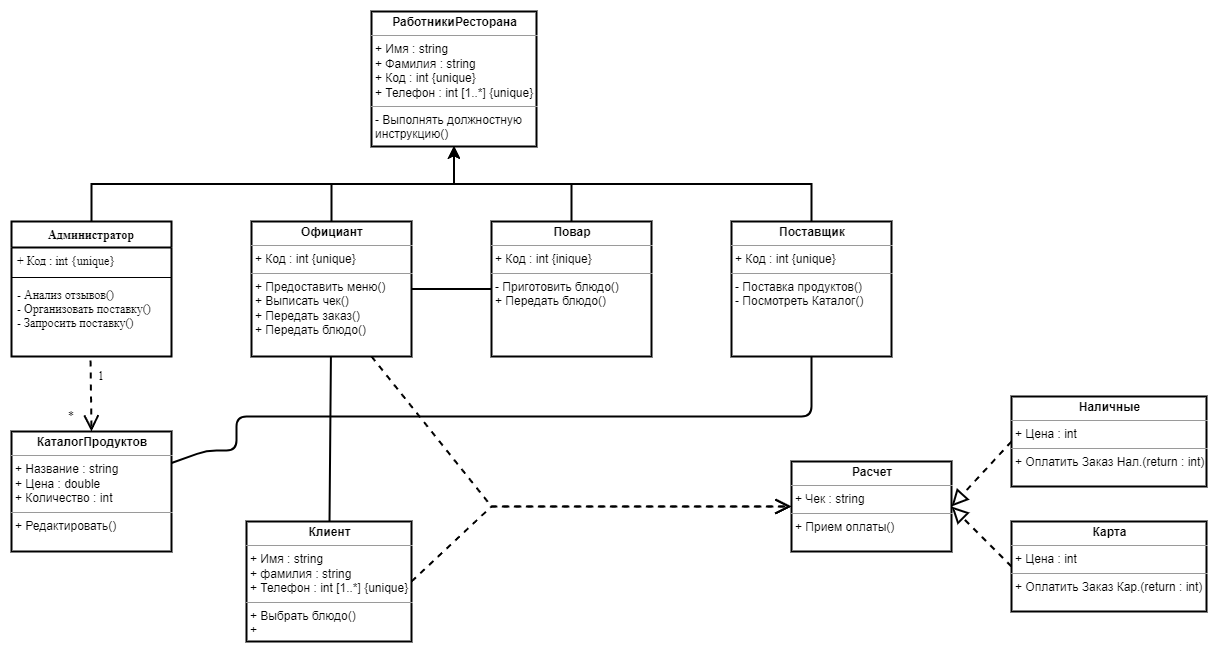

The diagram above was exported from draw.io. Its source (the exported page's mxGraphModel, read from the mxfile embedded in the PNG):
<mxGraphModel dx="1340" dy="752" grid="1" gridSize="15" guides="1" tooltips="1" connect="1" arrows="1" page="1" pageScale="1" pageWidth="1442" pageHeight="2040">
  <root>
    <mxCell id="0" />
    <mxCell id="1" parent="0" />
    <mxCell id="63vQD3j5hKMUWNs5quG7-151" value="&lt;p style=&quot;margin: 0px ; margin-top: 4px ; text-align: center&quot;&gt;&lt;b&gt;РаботникиРесторана&lt;/b&gt;&lt;/p&gt;&lt;hr size=&quot;1&quot;&gt;&lt;p style=&quot;margin: 0px ; margin-left: 4px&quot;&gt;+ Имя : string&lt;/p&gt;&lt;p style=&quot;margin: 0px ; margin-left: 4px&quot;&gt;+ Фамилия : string&lt;br&gt;+ Код : int {unique}&lt;/p&gt;&lt;p style=&quot;margin: 0px ; margin-left: 4px&quot;&gt;+ Телефон : int [1..*] {unique}&lt;/p&gt;&lt;hr size=&quot;1&quot;&gt;&lt;p style=&quot;margin: 0px ; margin-left: 4px&quot;&gt;- Выполнять должностную&lt;br&gt;инструкцию()&amp;nbsp;&lt;/p&gt;" style="verticalAlign=top;align=left;overflow=fill;fontSize=12;fontFamily=Helvetica;html=1;" vertex="1" parent="1">
      <mxGeometry x="420" y="45" width="165" height="135" as="geometry" />
    </mxCell>
    <mxCell id="63vQD3j5hKMUWNs5quG7-159" style="edgeStyle=orthogonalEdgeStyle;rounded=0;orthogonalLoop=1;jettySize=auto;html=1;exitX=0.5;exitY=0;exitDx=0;exitDy=0;entryX=0.5;entryY=1;entryDx=0;entryDy=0;" edge="1" parent="1" source="63vQD3j5hKMUWNs5quG7-152" target="63vQD3j5hKMUWNs5quG7-151">
      <mxGeometry relative="1" as="geometry" />
    </mxCell>
    <mxCell id="63vQD3j5hKMUWNs5quG7-152" value="Администратор" style="swimlane;fontStyle=1;align=center;verticalAlign=top;childLayout=stackLayout;horizontal=1;startSize=26;horizontalStack=0;resizeParent=1;resizeParentMax=0;resizeLast=0;collapsible=1;marginBottom=0;" vertex="1" parent="1">
      <mxGeometry x="60" y="255" width="160" height="135" as="geometry" />
    </mxCell>
    <mxCell id="63vQD3j5hKMUWNs5quG7-153" value="+ Код : int {unique}" style="text;strokeColor=none;fillColor=none;align=left;verticalAlign=top;spacingLeft=4;spacingRight=4;overflow=hidden;rotatable=0;points=[[0,0.5],[1,0.5]];portConstraint=eastwest;" vertex="1" parent="63vQD3j5hKMUWNs5quG7-152">
      <mxGeometry y="26" width="160" height="26" as="geometry" />
    </mxCell>
    <mxCell id="63vQD3j5hKMUWNs5quG7-154" value="" style="line;strokeWidth=1;fillColor=none;align=left;verticalAlign=middle;spacingTop=-1;spacingLeft=3;spacingRight=3;rotatable=0;labelPosition=right;points=[];portConstraint=eastwest;" vertex="1" parent="63vQD3j5hKMUWNs5quG7-152">
      <mxGeometry y="52" width="160" height="8" as="geometry" />
    </mxCell>
    <mxCell id="63vQD3j5hKMUWNs5quG7-155" value="- Анализ отзывов()&#10;- Организовать поставку()&#10;- Запросить поставку()" style="text;strokeColor=none;fillColor=none;align=left;verticalAlign=top;spacingLeft=4;spacingRight=4;overflow=hidden;rotatable=0;points=[[0,0.5],[1,0.5]];portConstraint=eastwest;" vertex="1" parent="63vQD3j5hKMUWNs5quG7-152">
      <mxGeometry y="60" width="160" height="75" as="geometry" />
    </mxCell>
    <mxCell id="63vQD3j5hKMUWNs5quG7-160" style="edgeStyle=orthogonalEdgeStyle;rounded=0;orthogonalLoop=1;jettySize=auto;html=1;exitX=0.5;exitY=0;exitDx=0;exitDy=0;entryX=0.5;entryY=1;entryDx=0;entryDy=0;" edge="1" parent="1" source="63vQD3j5hKMUWNs5quG7-156" target="63vQD3j5hKMUWNs5quG7-151">
      <mxGeometry relative="1" as="geometry">
        <mxPoint x="510" y="195" as="targetPoint" />
      </mxGeometry>
    </mxCell>
    <mxCell id="63vQD3j5hKMUWNs5quG7-164" style="endArrow=none;html=1;" edge="1" parent="1" source="63vQD3j5hKMUWNs5quG7-156" target="63vQD3j5hKMUWNs5quG7-163" name="LineA">
      <mxGeometry relative="1" as="geometry" />
    </mxCell>
    <mxCell id="63vQD3j5hKMUWNs5quG7-186" style="endArrow=none;html=1;" edge="1" parent="1" source="63vQD3j5hKMUWNs5quG7-156" target="63vQD3j5hKMUWNs5quG7-157" name="LineA">
      <mxGeometry relative="1" as="geometry" />
    </mxCell>
    <mxCell id="63vQD3j5hKMUWNs5quG7-156" value="&lt;p style=&quot;margin: 0px ; margin-top: 4px ; text-align: center&quot;&gt;&lt;b&gt;Официант&lt;/b&gt;&lt;/p&gt;&lt;hr size=&quot;1&quot;&gt;&lt;p style=&quot;margin: 0px ; margin-left: 4px&quot;&gt;+ Код : int {unique}&lt;/p&gt;&lt;hr size=&quot;1&quot;&gt;&lt;p style=&quot;margin: 0px ; margin-left: 4px&quot;&gt;+ Предоставить меню()&lt;br&gt;&lt;/p&gt;&lt;p style=&quot;margin: 0px ; margin-left: 4px&quot;&gt;+ Выписать чек()&lt;br&gt;&lt;/p&gt;&lt;p style=&quot;margin: 0px ; margin-left: 4px&quot;&gt;+ Передать заказ()&lt;/p&gt;&lt;p style=&quot;margin: 0px ; margin-left: 4px&quot;&gt;+ Передать блюдо()&lt;/p&gt;" style="verticalAlign=top;align=left;overflow=fill;fontSize=12;fontFamily=Helvetica;html=1;" vertex="1" parent="1">
      <mxGeometry x="300" y="255" width="160" height="135" as="geometry" />
    </mxCell>
    <mxCell id="63vQD3j5hKMUWNs5quG7-161" value="" style="edgeStyle=orthogonalEdgeStyle;rounded=0;orthogonalLoop=1;jettySize=auto;html=1;" edge="1" parent="1" source="63vQD3j5hKMUWNs5quG7-157" target="63vQD3j5hKMUWNs5quG7-151">
      <mxGeometry relative="1" as="geometry" />
    </mxCell>
    <mxCell id="63vQD3j5hKMUWNs5quG7-157" value="&lt;p style=&quot;margin: 0px ; margin-top: 4px ; text-align: center&quot;&gt;&lt;b&gt;Повар&lt;/b&gt;&lt;/p&gt;&lt;hr size=&quot;1&quot;&gt;&lt;p style=&quot;margin: 0px ; margin-left: 4px&quot;&gt;+ Код : int {inique}&lt;/p&gt;&lt;hr size=&quot;1&quot;&gt;&lt;p style=&quot;margin: 0px ; margin-left: 4px&quot;&gt;- Приготовить блюдо()&lt;/p&gt;&lt;p style=&quot;margin: 0px ; margin-left: 4px&quot;&gt;+ Передать блюдо()&lt;/p&gt;" style="verticalAlign=top;align=left;overflow=fill;fontSize=12;fontFamily=Helvetica;html=1;" vertex="1" parent="1">
      <mxGeometry x="540" y="255" width="160" height="135" as="geometry" />
    </mxCell>
    <mxCell id="63vQD3j5hKMUWNs5quG7-162" style="edgeStyle=orthogonalEdgeStyle;rounded=0;orthogonalLoop=1;jettySize=auto;html=1;exitX=0.5;exitY=0;exitDx=0;exitDy=0;entryX=0.5;entryY=1;entryDx=0;entryDy=0;" edge="1" parent="1" source="63vQD3j5hKMUWNs5quG7-158" target="63vQD3j5hKMUWNs5quG7-151">
      <mxGeometry relative="1" as="geometry" />
    </mxCell>
    <mxCell id="63vQD3j5hKMUWNs5quG7-158" value="&lt;p style=&quot;margin: 0px ; margin-top: 4px ; text-align: center&quot;&gt;&lt;b&gt;Поставщик&lt;/b&gt;&lt;/p&gt;&lt;hr size=&quot;1&quot;&gt;&lt;p style=&quot;margin: 0px ; margin-left: 4px&quot;&gt;+ Код : int {unique}&lt;/p&gt;&lt;hr size=&quot;1&quot;&gt;&lt;p style=&quot;margin: 0px ; margin-left: 4px&quot;&gt;- Поставка продуктов()&lt;/p&gt;&lt;p style=&quot;margin: 0px ; margin-left: 4px&quot;&gt;- Посмотреть Каталог()&lt;/p&gt;" style="verticalAlign=top;align=left;overflow=fill;fontSize=12;fontFamily=Helvetica;html=1;" vertex="1" parent="1">
      <mxGeometry x="780" y="255" width="160" height="135" as="geometry" />
    </mxCell>
    <mxCell id="63vQD3j5hKMUWNs5quG7-163" value="&lt;p style=&quot;margin: 0px ; margin-top: 4px ; text-align: center&quot;&gt;&lt;b&gt;Клиент&lt;/b&gt;&lt;/p&gt;&lt;hr size=&quot;1&quot;&gt;&lt;p style=&quot;margin: 0px ; margin-left: 4px&quot;&gt;+ Имя : string&lt;/p&gt;&lt;p style=&quot;margin: 0px ; margin-left: 4px&quot;&gt;+ фамилия : string&lt;/p&gt;&lt;p style=&quot;margin: 0px ; margin-left: 4px&quot;&gt;+ Телефон : int [1..*] {unique}&lt;/p&gt;&lt;hr size=&quot;1&quot;&gt;&lt;p style=&quot;margin: 0px ; margin-left: 4px&quot;&gt;+ Выбрать блюдо()&lt;/p&gt;&lt;p style=&quot;margin: 0px ; margin-left: 4px&quot;&gt;+&amp;nbsp;&lt;/p&gt;" style="verticalAlign=top;align=left;overflow=fill;fontSize=12;fontFamily=Helvetica;html=1;" vertex="1" parent="1">
      <mxGeometry x="295" y="555" width="165" height="120" as="geometry" />
    </mxCell>
    <mxCell id="63vQD3j5hKMUWNs5quG7-185" style="endArrow=none;html=1;" edge="1" parent="1" source="63vQD3j5hKMUWNs5quG7-167" target="63vQD3j5hKMUWNs5quG7-158" name="LineA">
      <mxGeometry relative="1" as="geometry">
        <Array as="points">
          <mxPoint x="255" y="484" />
          <mxPoint x="285" y="484" />
          <mxPoint x="285" y="450" />
          <mxPoint x="860" y="450" />
        </Array>
      </mxGeometry>
    </mxCell>
    <mxCell id="63vQD3j5hKMUWNs5quG7-167" value="&lt;p style=&quot;margin: 0px ; margin-top: 4px ; text-align: center&quot;&gt;&lt;b&gt;КаталогПродуктов&lt;/b&gt;&lt;/p&gt;&lt;hr size=&quot;1&quot;&gt;&lt;p style=&quot;margin: 0px 0px 0px 4px&quot;&gt;+ Название : string&lt;/p&gt;&lt;p style=&quot;margin: 0px 0px 0px 4px&quot;&gt;+ Цена : double&lt;/p&gt;&lt;p style=&quot;margin: 0px 0px 0px 4px&quot;&gt;+ Количество : int&lt;/p&gt;&lt;hr size=&quot;1&quot;&gt;&lt;p style=&quot;margin: 0px ; margin-left: 4px&quot;&gt;+ Редактировать()&lt;/p&gt;" style="verticalAlign=top;align=left;overflow=fill;fontSize=12;fontFamily=Helvetica;html=1;" vertex="1" parent="1">
      <mxGeometry x="60" y="465" width="160" height="120" as="geometry" />
    </mxCell>
    <mxCell id="63vQD3j5hKMUWNs5quG7-172" value="" style="endArrow=open;endSize=12;dashed=1;html=1;rounded=0;exitX=0.494;exitY=1.053;exitDx=0;exitDy=0;exitPerimeter=0;entryX=0.5;entryY=0;entryDx=0;entryDy=0;" edge="1" name="Dependency" parent="1" source="63vQD3j5hKMUWNs5quG7-155" target="63vQD3j5hKMUWNs5quG7-167">
      <mxGeometry width="160" relative="1" as="geometry">
        <mxPoint x="135" y="420" as="sourcePoint" />
        <mxPoint x="295" y="420" as="targetPoint" />
      </mxGeometry>
    </mxCell>
    <mxCell id="63vQD3j5hKMUWNs5quG7-173" value="1" style="text;html=1;strokeColor=none;fillColor=none;align=center;verticalAlign=middle;whiteSpace=wrap;rounded=0;" vertex="1" name="Text" parent="1">
      <mxGeometry x="90" y="390" width="120" height="40" as="geometry" />
    </mxCell>
    <mxCell id="63vQD3j5hKMUWNs5quG7-174" value="*" style="text;html=1;strokeColor=none;fillColor=none;align=center;verticalAlign=middle;whiteSpace=wrap;rounded=0;" vertex="1" name="Text" parent="1">
      <mxGeometry x="60" y="430" width="120" height="40" as="geometry" />
    </mxCell>
    <mxCell id="63vQD3j5hKMUWNs5quG7-175" value="&lt;p style=&quot;margin: 0px ; margin-top: 4px ; text-align: center&quot;&gt;&lt;b&gt;Расчет&lt;/b&gt;&lt;/p&gt;&lt;hr size=&quot;1&quot;&gt;&lt;p style=&quot;margin: 0px ; margin-left: 4px&quot;&gt;+ Чек : string&lt;/p&gt;&lt;hr size=&quot;1&quot;&gt;&lt;p style=&quot;margin: 0px ; margin-left: 4px&quot;&gt;+ Прием оплаты()&lt;/p&gt;" style="verticalAlign=top;align=left;overflow=fill;fontSize=12;fontFamily=Helvetica;html=1;" vertex="1" parent="1">
      <mxGeometry x="840" y="495" width="160" height="90" as="geometry" />
    </mxCell>
    <mxCell id="63vQD3j5hKMUWNs5quG7-176" value="&lt;p style=&quot;margin: 0px ; margin-top: 4px ; text-align: center&quot;&gt;&lt;b&gt;Наличные&lt;/b&gt;&lt;/p&gt;&lt;hr size=&quot;1&quot;&gt;&lt;p style=&quot;margin: 0px ; margin-left: 4px&quot;&gt;+ Цена : int&lt;/p&gt;&lt;hr size=&quot;1&quot;&gt;&lt;p style=&quot;margin: 0px ; margin-left: 4px&quot;&gt;+ Оплатить Заказ Нал.(return : int)&lt;/p&gt;" style="verticalAlign=top;align=left;overflow=fill;fontSize=12;fontFamily=Helvetica;html=1;" vertex="1" parent="1">
      <mxGeometry x="1060" y="430" width="195" height="90" as="geometry" />
    </mxCell>
    <mxCell id="63vQD3j5hKMUWNs5quG7-177" value="&lt;p style=&quot;margin: 0px ; margin-top: 4px ; text-align: center&quot;&gt;&lt;b&gt;Карта&lt;/b&gt;&lt;/p&gt;&lt;hr size=&quot;1&quot;&gt;&lt;p style=&quot;margin: 0px ; margin-left: 4px&quot;&gt;+ Цена : int&lt;/p&gt;&lt;hr size=&quot;1&quot;&gt;&lt;p style=&quot;margin: 0px ; margin-left: 4px&quot;&gt;+ Оплатить Заказ Кар.(return : int)&lt;/p&gt;" style="verticalAlign=top;align=left;overflow=fill;fontSize=12;fontFamily=Helvetica;html=1;" vertex="1" parent="1">
      <mxGeometry x="1060" y="555" width="195" height="90" as="geometry" />
    </mxCell>
    <mxCell id="63vQD3j5hKMUWNs5quG7-180" value="" style="endArrow=block;dashed=1;endFill=0;endSize=12;html=1;rounded=0;exitX=0;exitY=0.5;exitDx=0;exitDy=0;entryX=1;entryY=0.5;entryDx=0;entryDy=0;" edge="1" name="Implementation" parent="1" source="63vQD3j5hKMUWNs5quG7-177" target="63vQD3j5hKMUWNs5quG7-175">
      <mxGeometry width="160" relative="1" as="geometry">
        <mxPoint x="970" y="690" as="sourcePoint" />
        <mxPoint x="1130" y="690" as="targetPoint" />
      </mxGeometry>
    </mxCell>
    <mxCell id="63vQD3j5hKMUWNs5quG7-181" value="" style="endArrow=block;dashed=1;endFill=0;endSize=12;html=1;rounded=0;exitX=0;exitY=0.5;exitDx=0;exitDy=0;" edge="1" name="Implementation" parent="1" source="63vQD3j5hKMUWNs5quG7-176">
      <mxGeometry width="160" relative="1" as="geometry">
        <mxPoint x="850" y="660" as="sourcePoint" />
        <mxPoint x="1000" y="540" as="targetPoint" />
      </mxGeometry>
    </mxCell>
    <mxCell id="63vQD3j5hKMUWNs5quG7-182" value="" style="endArrow=open;endSize=12;dashed=1;html=1;rounded=0;exitX=0.75;exitY=1;exitDx=0;exitDy=0;entryX=0;entryY=0.5;entryDx=0;entryDy=0;" edge="1" name="Dependency" parent="1" source="63vQD3j5hKMUWNs5quG7-156" target="63vQD3j5hKMUWNs5quG7-175">
      <mxGeometry width="160" relative="1" as="geometry">
        <mxPoint x="435" y="420" as="sourcePoint" />
        <mxPoint x="595" y="420" as="targetPoint" />
        <Array as="points">
          <mxPoint x="540" y="540" />
        </Array>
      </mxGeometry>
    </mxCell>
    <mxCell id="63vQD3j5hKMUWNs5quG7-183" value="" style="endArrow=open;endSize=12;dashed=1;html=1;rounded=0;exitX=1;exitY=0.5;exitDx=0;exitDy=0;entryX=0;entryY=0.5;entryDx=0;entryDy=0;" edge="1" name="Dependency" parent="1" source="63vQD3j5hKMUWNs5quG7-163" target="63vQD3j5hKMUWNs5quG7-175">
      <mxGeometry width="160" relative="1" as="geometry">
        <mxPoint x="510" y="600" as="sourcePoint" />
        <mxPoint x="670" y="600" as="targetPoint" />
        <Array as="points">
          <mxPoint x="540" y="540" />
        </Array>
      </mxGeometry>
    </mxCell>
  </root>
</mxGraphModel>